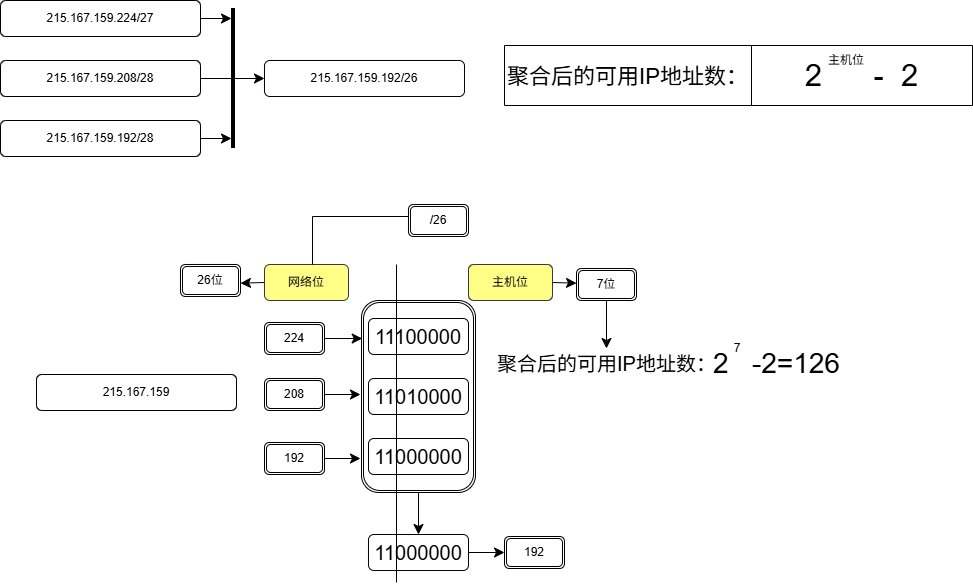

The diagram above was exported from draw.io. Its source (the exported page's mxGraphModel, read from the mxfile embedded in the PNG):
<mxGraphModel dx="1279" dy="784" grid="1" gridSize="12" guides="1" tooltips="1" connect="1" arrows="1" fold="1" page="1" pageScale="1" pageWidth="1654" pageHeight="2336" math="0" shadow="0">
  <root>
    <mxCell id="MtevW0EK_hKD6AEXQAik-0" />
    <mxCell id="MtevW0EK_hKD6AEXQAik-1" parent="MtevW0EK_hKD6AEXQAik-0" />
    <mxCell id="xn4EnPFX4N6n8UN2m5Wr-23" edge="1" parent="MtevW0EK_hKD6AEXQAik-1" source="xn4EnPFX4N6n8UN2m5Wr-22" style="edgeStyle=none;curved=1;rounded=0;orthogonalLoop=1;jettySize=auto;html=1;exitX=0.5;exitY=1;exitDx=0;exitDy=0;fontSize=12;startSize=8;endSize=8;">
      <mxGeometry relative="1" as="geometry">
        <mxPoint x="550" y="606" as="targetPoint" />
      </mxGeometry>
    </mxCell>
    <mxCell id="xn4EnPFX4N6n8UN2m5Wr-22" parent="MtevW0EK_hKD6AEXQAik-1" style="shape=ext;double=1;rounded=1;whiteSpace=wrap;html=1;" value="" vertex="1">
      <mxGeometry height="192" width="114" x="493" y="372" as="geometry" />
    </mxCell>
    <mxCell id="xn4EnPFX4N6n8UN2m5Wr-51" edge="1" parent="MtevW0EK_hKD6AEXQAik-1" source="xn4EnPFX4N6n8UN2m5Wr-0" style="edgeStyle=none;curved=1;rounded=0;orthogonalLoop=1;jettySize=auto;html=1;exitX=1;exitY=0.5;exitDx=0;exitDy=0;fontSize=12;startSize=8;endSize=8;" target="xn4EnPFX4N6n8UN2m5Wr-46">
      <mxGeometry relative="1" as="geometry" />
    </mxCell>
    <mxCell id="xn4EnPFX4N6n8UN2m5Wr-0" parent="MtevW0EK_hKD6AEXQAik-1" style="rounded=1;whiteSpace=wrap;html=1;" value="215.167.159.&lt;font style=&quot;color: light-dark(rgb(0, 0, 0), rgb(255, 51, 51));&quot;&gt;224&lt;/font&gt;/27" vertex="1">
      <mxGeometry height="36" width="200" x="132" y="72" as="geometry" />
    </mxCell>
    <mxCell id="xn4EnPFX4N6n8UN2m5Wr-45" edge="1" parent="MtevW0EK_hKD6AEXQAik-1" source="xn4EnPFX4N6n8UN2m5Wr-1" style="edgeStyle=none;curved=1;rounded=0;orthogonalLoop=1;jettySize=auto;html=1;exitX=1;exitY=0.5;exitDx=0;exitDy=0;entryX=0;entryY=0.5;entryDx=0;entryDy=0;fontSize=12;startSize=8;endSize=8;">
      <mxGeometry relative="1" as="geometry">
        <mxPoint x="396" y="150" as="targetPoint" />
      </mxGeometry>
    </mxCell>
    <mxCell id="xn4EnPFX4N6n8UN2m5Wr-1" parent="MtevW0EK_hKD6AEXQAik-1" style="rounded=1;whiteSpace=wrap;html=1;" value="215.167.159.&lt;font style=&quot;color: light-dark(rgb(0, 0, 0), rgb(255, 51, 51));&quot;&gt;208&lt;/font&gt;/28" vertex="1">
      <mxGeometry height="36" width="200" x="132" y="132" as="geometry" />
    </mxCell>
    <mxCell id="xn4EnPFX4N6n8UN2m5Wr-52" edge="1" parent="MtevW0EK_hKD6AEXQAik-1" source="xn4EnPFX4N6n8UN2m5Wr-2" style="edgeStyle=none;curved=1;rounded=0;orthogonalLoop=1;jettySize=auto;html=1;exitX=1;exitY=0.5;exitDx=0;exitDy=0;fontSize=12;startSize=8;endSize=8;" target="xn4EnPFX4N6n8UN2m5Wr-46">
      <mxGeometry relative="1" as="geometry" />
    </mxCell>
    <mxCell id="xn4EnPFX4N6n8UN2m5Wr-2" parent="MtevW0EK_hKD6AEXQAik-1" style="rounded=1;whiteSpace=wrap;html=1;" value="215.167.159.&lt;font style=&quot;color: light-dark(rgb(0, 0, 0), rgb(255, 51, 51));&quot;&gt;192&lt;/font&gt;/28" vertex="1">
      <mxGeometry height="36" width="200" x="132" y="192" as="geometry" />
    </mxCell>
    <mxCell id="xn4EnPFX4N6n8UN2m5Wr-16" parent="MtevW0EK_hKD6AEXQAik-1" style="rounded=1;whiteSpace=wrap;html=1;fontSize=20;" value="11100000" vertex="1">
      <mxGeometry height="36" width="100" x="500" y="390" as="geometry" />
    </mxCell>
    <mxCell id="xn4EnPFX4N6n8UN2m5Wr-17" parent="MtevW0EK_hKD6AEXQAik-1" style="rounded=1;whiteSpace=wrap;html=1;fontSize=20;" value="11010000" vertex="1">
      <mxGeometry height="36" width="100" x="500" y="450" as="geometry" />
    </mxCell>
    <mxCell id="xn4EnPFX4N6n8UN2m5Wr-18" parent="MtevW0EK_hKD6AEXQAik-1" style="rounded=1;whiteSpace=wrap;html=1;fontSize=20;" value="11000000" vertex="1">
      <mxGeometry height="36" width="100" x="500" y="510" as="geometry" />
    </mxCell>
    <mxCell id="xn4EnPFX4N6n8UN2m5Wr-39" edge="1" parent="MtevW0EK_hKD6AEXQAik-1" source="xn4EnPFX4N6n8UN2m5Wr-24" style="edgeStyle=none;curved=1;rounded=0;orthogonalLoop=1;jettySize=auto;html=1;exitX=1;exitY=0.5;exitDx=0;exitDy=0;fontSize=12;startSize=8;endSize=8;">
      <mxGeometry relative="1" as="geometry">
        <mxPoint x="636" y="624" as="targetPoint" />
      </mxGeometry>
    </mxCell>
    <mxCell id="xn4EnPFX4N6n8UN2m5Wr-24" parent="MtevW0EK_hKD6AEXQAik-1" style="rounded=1;whiteSpace=wrap;html=1;fontSize=20;" value="11000000" vertex="1">
      <mxGeometry height="36" width="100" x="500" y="606" as="geometry" />
    </mxCell>
    <mxCell id="xn4EnPFX4N6n8UN2m5Wr-20" edge="1" parent="MtevW0EK_hKD6AEXQAik-1" style="endArrow=none;html=1;rounded=0;fontSize=12;startSize=8;endSize=8;curved=1;strokeColor=light-dark(#000000,#33FFFF);" value="">
      <mxGeometry height="50" relative="1" width="50" as="geometry">
        <mxPoint x="528" y="654" as="sourcePoint" />
        <mxPoint x="528" y="336" as="targetPoint" />
      </mxGeometry>
    </mxCell>
    <mxCell id="xn4EnPFX4N6n8UN2m5Wr-43" edge="1" parent="MtevW0EK_hKD6AEXQAik-1" source="xn4EnPFX4N6n8UN2m5Wr-36" style="edgeStyle=none;curved=1;rounded=0;orthogonalLoop=1;jettySize=auto;html=1;exitX=1;exitY=0.5;exitDx=0;exitDy=0;fontSize=12;startSize=8;endSize=8;">
      <mxGeometry relative="1" as="geometry">
        <mxPoint x="492" y="530" as="targetPoint" />
      </mxGeometry>
    </mxCell>
    <mxCell id="xn4EnPFX4N6n8UN2m5Wr-36" parent="MtevW0EK_hKD6AEXQAik-1" style="shape=ext;double=1;rounded=1;whiteSpace=wrap;html=1;" value="192" vertex="1">
      <mxGeometry height="32" width="60" x="396" y="514" as="geometry" />
    </mxCell>
    <mxCell id="xn4EnPFX4N6n8UN2m5Wr-42" edge="1" parent="MtevW0EK_hKD6AEXQAik-1" source="xn4EnPFX4N6n8UN2m5Wr-37" style="edgeStyle=none;curved=1;rounded=0;orthogonalLoop=1;jettySize=auto;html=1;exitX=1;exitY=0.5;exitDx=0;exitDy=0;fontSize=12;startSize=8;endSize=8;">
      <mxGeometry relative="1" as="geometry">
        <mxPoint x="492" y="466" as="targetPoint" />
      </mxGeometry>
    </mxCell>
    <mxCell id="xn4EnPFX4N6n8UN2m5Wr-37" parent="MtevW0EK_hKD6AEXQAik-1" style="shape=ext;double=1;rounded=1;whiteSpace=wrap;html=1;" value="208" vertex="1">
      <mxGeometry height="32" width="60" x="396" y="450" as="geometry" />
    </mxCell>
    <mxCell id="xn4EnPFX4N6n8UN2m5Wr-38" parent="MtevW0EK_hKD6AEXQAik-1" style="shape=ext;double=1;rounded=1;whiteSpace=wrap;html=1;" value="224" vertex="1">
      <mxGeometry height="32" width="60" x="396" y="394" as="geometry" />
    </mxCell>
    <mxCell id="xn4EnPFX4N6n8UN2m5Wr-40" parent="MtevW0EK_hKD6AEXQAik-1" style="shape=ext;double=1;rounded=1;whiteSpace=wrap;html=1;" value="192" vertex="1">
      <mxGeometry height="32" width="60" x="636" y="608" as="geometry" />
    </mxCell>
    <mxCell id="xn4EnPFX4N6n8UN2m5Wr-41" edge="1" parent="MtevW0EK_hKD6AEXQAik-1" source="xn4EnPFX4N6n8UN2m5Wr-38" style="edgeStyle=none;curved=1;rounded=0;orthogonalLoop=1;jettySize=auto;html=1;exitX=1;exitY=0.5;exitDx=0;exitDy=0;entryX=0.006;entryY=0.198;entryDx=0;entryDy=0;entryPerimeter=0;fontSize=12;startSize=8;endSize=8;" target="xn4EnPFX4N6n8UN2m5Wr-22">
      <mxGeometry relative="1" as="geometry" />
    </mxCell>
    <mxCell id="xn4EnPFX4N6n8UN2m5Wr-46" parent="MtevW0EK_hKD6AEXQAik-1" style="line;strokeWidth=4;direction=south;html=1;perimeter=backbonePerimeter;points=[];outlineConnect=0;" value="" vertex="1">
      <mxGeometry height="140" width="10" x="360" y="80" as="geometry" />
    </mxCell>
    <mxCell id="xn4EnPFX4N6n8UN2m5Wr-57" edge="1" parent="MtevW0EK_hKD6AEXQAik-1" style="edgeStyle=none;curved=1;rounded=0;orthogonalLoop=1;jettySize=auto;html=1;exitX=0.75;exitY=1;exitDx=0;exitDy=0;fontSize=12;startSize=8;endSize=8;">
      <mxGeometry relative="1" as="geometry">
        <mxPoint x="546" y="168" as="sourcePoint" />
        <mxPoint x="546" y="168" as="targetPoint" />
      </mxGeometry>
    </mxCell>
    <mxCell id="xn4EnPFX4N6n8UN2m5Wr-58" parent="MtevW0EK_hKD6AEXQAik-1" style="rounded=1;whiteSpace=wrap;html=1;" value="215.167.159.&lt;font style=&quot;color: light-dark(rgb(0, 0, 0), rgb(255, 51, 51));&quot;&gt;192&lt;/font&gt;/26" vertex="1">
      <mxGeometry height="36" width="200" x="396" y="132" as="geometry" />
    </mxCell>
    <mxCell id="xn4EnPFX4N6n8UN2m5Wr-69" parent="MtevW0EK_hKD6AEXQAik-1" style="rounded=1;whiteSpace=wrap;html=1;" value="215.167.159" vertex="1">
      <mxGeometry height="36" width="200" x="168" y="446" as="geometry" />
    </mxCell>
    <mxCell id="TtUxOxGFAqBGeFi7KyAv-0" edge="1" parent="MtevW0EK_hKD6AEXQAik-1" source="xn4EnPFX4N6n8UN2m5Wr-70" style="edgeStyle=none;curved=1;rounded=0;orthogonalLoop=1;jettySize=auto;html=1;exitX=0;exitY=0.5;exitDx=0;exitDy=0;fontSize=12;startSize=8;endSize=8;">
      <mxGeometry relative="1" as="geometry">
        <mxPoint x="372" y="354.66666666666674" as="targetPoint" />
      </mxGeometry>
    </mxCell>
    <mxCell id="xn4EnPFX4N6n8UN2m5Wr-70" parent="MtevW0EK_hKD6AEXQAik-1" style="rounded=1;whiteSpace=wrap;html=1;fillColor=#ffff88;strokeColor=#36393d;" value="网络位" vertex="1">
      <mxGeometry height="36" width="84" x="396" y="336" as="geometry" />
    </mxCell>
    <mxCell id="TtUxOxGFAqBGeFi7KyAv-1" edge="1" parent="MtevW0EK_hKD6AEXQAik-1" source="xn4EnPFX4N6n8UN2m5Wr-71" style="edgeStyle=none;curved=1;rounded=0;orthogonalLoop=1;jettySize=auto;html=1;exitX=1;exitY=0.5;exitDx=0;exitDy=0;fontSize=12;startSize=8;endSize=8;">
      <mxGeometry relative="1" as="geometry">
        <mxPoint x="708" y="354.66666666666674" as="targetPoint" />
      </mxGeometry>
    </mxCell>
    <mxCell id="xn4EnPFX4N6n8UN2m5Wr-71" parent="MtevW0EK_hKD6AEXQAik-1" style="rounded=1;whiteSpace=wrap;html=1;fillColor=#ffff88;strokeColor=#36393d;" value="主机位" vertex="1">
      <mxGeometry height="36" width="84" x="600" y="336" as="geometry" />
    </mxCell>
    <mxCell id="xn4EnPFX4N6n8UN2m5Wr-72" parent="MtevW0EK_hKD6AEXQAik-1" style="shape=ext;double=1;rounded=1;whiteSpace=wrap;html=1;" value="/26" vertex="1">
      <mxGeometry height="32" width="60" x="540" y="276" as="geometry" />
    </mxCell>
    <mxCell id="xn4EnPFX4N6n8UN2m5Wr-73" edge="1" parent="MtevW0EK_hKD6AEXQAik-1" source="xn4EnPFX4N6n8UN2m5Wr-72" style="edgeStyle=none;curved=1;rounded=0;orthogonalLoop=1;jettySize=auto;html=1;exitX=1;exitY=0.5;exitDx=0;exitDy=0;fontSize=12;startSize=8;endSize=8;" target="xn4EnPFX4N6n8UN2m5Wr-72">
      <mxGeometry relative="1" as="geometry" />
    </mxCell>
    <mxCell id="xn4EnPFX4N6n8UN2m5Wr-74" parent="MtevW0EK_hKD6AEXQAik-1" style="shape=partialRectangle;whiteSpace=wrap;html=1;bottom=0;right=0;fillColor=none;" value="" vertex="1">
      <mxGeometry height="48" width="96" x="444" y="288" as="geometry" />
    </mxCell>
    <mxCell id="TtUxOxGFAqBGeFi7KyAv-19" edge="1" parent="MtevW0EK_hKD6AEXQAik-1" source="TtUxOxGFAqBGeFi7KyAv-2" style="edgeStyle=none;curved=1;rounded=0;orthogonalLoop=1;jettySize=auto;html=1;exitX=0.5;exitY=1;exitDx=0;exitDy=0;fontSize=12;startSize=8;endSize=8;" target="TtUxOxGFAqBGeFi7KyAv-20">
      <mxGeometry relative="1" as="geometry">
        <mxPoint x="738.1428571428573" y="396" as="targetPoint" />
      </mxGeometry>
    </mxCell>
    <mxCell id="TtUxOxGFAqBGeFi7KyAv-2" parent="MtevW0EK_hKD6AEXQAik-1" style="shape=ext;double=1;rounded=1;whiteSpace=wrap;html=1;" value="7位" vertex="1">
      <mxGeometry height="32" width="60" x="708" y="340" as="geometry" />
    </mxCell>
    <mxCell id="TtUxOxGFAqBGeFi7KyAv-3" parent="MtevW0EK_hKD6AEXQAik-1" style="shape=ext;double=1;rounded=1;whiteSpace=wrap;html=1;" value="26位" vertex="1">
      <mxGeometry height="32" width="60" x="312" y="336" as="geometry" />
    </mxCell>
    <mxCell id="TtUxOxGFAqBGeFi7KyAv-5" parent="MtevW0EK_hKD6AEXQAik-1" style="shape=table;startSize=0;container=1;collapsible=0;childLayout=tableLayout;fontSize=16;" value="" vertex="1">
      <mxGeometry height="60" width="468" x="636" y="117" as="geometry" />
    </mxCell>
    <mxCell id="TtUxOxGFAqBGeFi7KyAv-6" parent="TtUxOxGFAqBGeFi7KyAv-5" style="shape=tableRow;horizontal=0;startSize=0;swimlaneHead=0;swimlaneBody=0;strokeColor=inherit;top=0;left=0;bottom=0;right=0;collapsible=0;dropTarget=0;fillColor=none;points=[[0,0.5],[1,0.5]];portConstraint=eastwest;fontSize=16;" value="" vertex="1">
      <mxGeometry height="60" width="468" as="geometry" />
    </mxCell>
    <mxCell id="TtUxOxGFAqBGeFi7KyAv-7" parent="TtUxOxGFAqBGeFi7KyAv-6" style="shape=partialRectangle;html=1;whiteSpace=wrap;connectable=0;strokeColor=inherit;overflow=hidden;fillColor=none;top=0;left=0;bottom=0;right=0;pointerEvents=1;fontSize=16;" value="&lt;div data-copy-from=&quot;vnote&quot;&gt;&lt;p data-mce-style=&quot;text-align: center;&quot;&gt;&lt;font style=&quot;font-size: 22px;&quot;&gt;聚合后的可用IP地址数：&lt;/font&gt;&lt;/p&gt;&lt;p data-mce-style=&quot;text-align: center;&quot;&gt;&lt;/p&gt;&lt;/div&gt;" vertex="1">
      <mxGeometry height="60" width="247" as="geometry">
        <mxRectangle height="60" width="247" as="alternateBounds" />
      </mxGeometry>
    </mxCell>
    <mxCell id="TtUxOxGFAqBGeFi7KyAv-8" parent="TtUxOxGFAqBGeFi7KyAv-6" style="shape=partialRectangle;html=1;whiteSpace=wrap;connectable=0;strokeColor=inherit;overflow=hidden;fillColor=none;top=0;left=0;bottom=0;right=0;pointerEvents=1;fontSize=16;" value="&lt;font style=&quot;font-size: 31px;&quot;&gt;2&amp;nbsp; &amp;nbsp; &amp;nbsp; -&amp;nbsp; 2&lt;/font&gt;" vertex="1">
      <mxGeometry height="60" width="221" x="247" as="geometry">
        <mxRectangle height="60" width="221" as="alternateBounds" />
      </mxGeometry>
    </mxCell>
    <mxCell id="TtUxOxGFAqBGeFi7KyAv-18" parent="MtevW0EK_hKD6AEXQAik-1" style="text;html=1;whiteSpace=wrap;strokeColor=none;fillColor=none;align=center;verticalAlign=middle;rounded=0;" value="主机位" vertex="1">
      <mxGeometry height="30" width="60" x="948" y="117" as="geometry" />
    </mxCell>
    <mxCell id="TtUxOxGFAqBGeFi7KyAv-20" parent="MtevW0EK_hKD6AEXQAik-1" style="text;html=1;whiteSpace=wrap;strokeColor=none;fillColor=none;align=center;verticalAlign=middle;rounded=0;" value="&lt;font style=&quot;font-size: 20px;&quot;&gt;聚合后的可用IP地址数：&lt;/font&gt;" vertex="1">
      <mxGeometry height="30" width="284.97" x="595.51" y="420" as="geometry" />
    </mxCell>
    <mxCell id="TtUxOxGFAqBGeFi7KyAv-21" parent="MtevW0EK_hKD6AEXQAik-1" style="text;html=1;whiteSpace=wrap;strokeColor=none;fillColor=none;align=center;verticalAlign=middle;rounded=0;" value="&lt;font style=&quot;font-size: 28px;&quot;&gt;2&amp;nbsp; &amp;nbsp;-2=126&lt;/font&gt;" vertex="1">
      <mxGeometry height="60" width="163" x="827" y="405" as="geometry" />
    </mxCell>
    <mxCell id="TtUxOxGFAqBGeFi7KyAv-22" parent="MtevW0EK_hKD6AEXQAik-1" style="text;html=1;whiteSpace=wrap;strokeColor=none;fillColor=none;align=center;verticalAlign=middle;rounded=0;" value="7" vertex="1">
      <mxGeometry height="30" width="60" x="839" y="405" as="geometry" />
    </mxCell>
  </root>
</mxGraphModel>